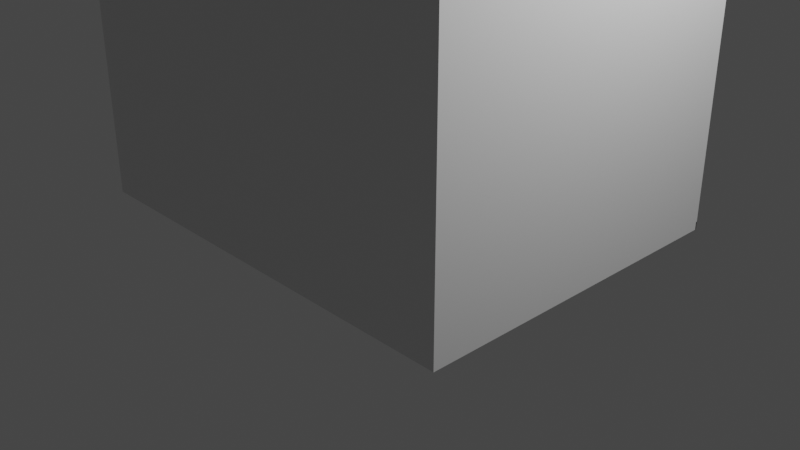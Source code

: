 # Source: Room.blend  (saved by Blender 2.92.15; exported with 4.5.12 LTS)
import bpy
from mathutils import Matrix  # noqa: F401  (used for matrix-valued properties, if any)

bpy.ops.wm.read_factory_settings(use_empty=True)
scene = bpy.context.scene
scene.name = 'Scene'

# ---- collections
col_collection = bpy.data.collections.new('Collection'); scene.collection.children.link(col_collection)

# ---- materials (node trees are filled in below, after node groups)
mat_material = bpy.data.materials.new('Material')
mat_material.alpha_threshold = 0.0
mat_material.use_transparent_shadow = False
mat_material.line_color = (0.0, 0.0, 0.0, 1.0)

# ---- material node trees
mat_material.use_nodes = True; mat_material.node_tree.nodes.clear()
_N = mat_material.node_tree.nodes; _L = mat_material.node_tree.links
n0 = _N.new('ShaderNodeOutputMaterial'); n0.name = 'Material Output'; n0.location = (300, 300)
n1 = _N.new('ShaderNodeBsdfPrincipled'); n1.name = 'Principled BSDF'; n1.location = (10, 300)
n1.distribution = 'GGX'
n1.subsurface_method = 'BURLEY'
n1.inputs[2].default_value = 0.4
n1.inputs[3].default_value = 1.45
n1.inputs[27].default_value = (0.0, 0.0, 0.0, 1.0)
n1.inputs[28].default_value = 1.0
_L.new(n1.outputs[0], n0.inputs[0])
n0.is_active_output = True

# ---- world
world_world = bpy.data.worlds.new('World'); scene.world = world_world
world_world.use_nodes = True; world_world.node_tree.nodes.clear()
_N = world_world.node_tree.nodes; _L = world_world.node_tree.links
n0 = _N.new('ShaderNodeOutputWorld'); n0.name = 'World Output'; n0.location = (300, 300)
n1 = _N.new('ShaderNodeBackground'); n1.name = 'Background'; n1.location = (10, 300)
n1.inputs[0].default_value = (0.05088, 0.05088, 0.05088, 1.0)
_L.new(n1.outputs[0], n0.inputs[0])
n0.is_active_output = True
world_world.color = (0.05088, 0.05088, 0.05088)
world_world.use_sun_shadow = False
world_world.sun_shadow_jitter_overblur = 0.0

# ---- cameras
cam_camera = bpy.data.cameras.new('Camera')
cam_camera.clip_end = 100.0
cam_camera.ortho_scale = 7.314

# ---- lights
light_light = bpy.data.lights.new('Light', 'POINT')
light_light.transmission_factor = 0.0
light_light.energy = 1000.0
light_light.shadow_soft_size = 0.1
light_light.shadow_maximum_resolution = 0.006
light_light.use_absolute_resolution = True

# ---- meshes
me_cube = bpy.data.meshes.new('Cube')
me_cube.from_pydata([(2.3, 1.8, 3.3), (2.3, 1.8, 0.1), (2.3, -1.8, 0.1), (-2.3, 1.8, 3.3), (-2.3, 1.8, 0.1), (-2.3, -1.8, 3.3), (-2.3, -1.8, 0.1), (2.3, -1.8, 3.3), (2.3, 1.8, 0.1829), (-2.3, -1.8, 0.1829), (-2.3, 1.8, 0.1829), (2.3, -1.8, 0.1829), (2.3, 1.788, 0.1), (-2.3, 1.788, 0.1), (2.3, 1.788, 0.1829), (-2.3, 1.788, 0.1829)], [], [(0, 3, 5, 7), (11, 7, 5, 9), (4, 1, 2, 6), (8, 0, 7, 11), (10, 3, 0, 8), (4, 10, 15, 13), (1, 8, 11, 2), (2, 11, 9, 6), (6, 9, 5, 3, 10, 4), (13, 15, 14, 12), (8, 1, 12, 14), (10, 8, 14, 15), (1, 4, 13, 12)])
_uv = me_cube.uv_layers.new(name='UVMap')
_uv.uv.foreach_set('vector', [0.625, 0.5, 0.875, 0.5, 0.875, 0.75, 0.625, 0.75, 0.386, 0.75, 0.625, 0.75, 0.625, 1.0, 0.386, 1.0, 0.125, 0.5, 0.375, 0.5, 0.375, 0.75, 0.125, 0.75, 0.386, 0.5, 0.625, 0.5, 0.625, 0.75, 0.386, 0.75, 0.386, 0.25, 0.625, 0.25, 0.625, 0.5, 0.386, 0.5, 0.375, 0.25, 0.386, 0.25, 0.386, 0.25, 0.375, 0.25, 0.375, 0.5, 0.386, 0.5, 0.386, 0.75, 0.375, 0.75, 0.375, 0.75, 0.386, 0.75, 0.386, 1.0, 0.375, 1.0, 0.375, 0.0, 0.386, 0.0, 0.625, 0.0, 0.625, 0.25, 0.386, 0.25, 0.375, 0.25, 0.375, 0.25, 0.386, 0.25, 0.386, 0.5, 0.375, 0.5, 0.386, 0.5, 0.375, 0.5, 0.375, 0.5, 0.386, 0.5, 0.386, 0.25, 0.386, 0.5, 0.386, 0.5, 0.386, 0.25, 0.375, 0.5, 0.125, 0.5, 0.125, 0.5, 0.375, 0.5])
me_cube.materials.append(mat_material)
me_cube.use_remesh_preserve_volume = False
me_cube.use_remesh_preserve_attributes = False
me_cube.use_mirror_vertex_groups = False
me_cube.update()

# ---- objects
ob_cube = bpy.data.objects.new('Cube', me_cube)
ob_light = bpy.data.objects.new('Light', light_light)
ob_camera = bpy.data.objects.new('Camera', cam_camera)

# ---- transforms, parenting, visibility, modifiers, constraints
ob_cube.location = (0.0, 0.0, 0.0)
ob_cube.lock_rotations_4d = False
ob_cube.empty_display_type = 'ARROWS'
ob_cube.lineart.crease_threshold = 0.0
ob_light.location = (4.076, 1.005, 5.904)
ob_light.rotation_euler = (0.6503, 0.05522, 1.866)
ob_light.lock_rotations_4d = False
ob_light.empty_display_type = 'ARROWS'
ob_light.color = (0.0, 0.0, 0.0, 0.0)
ob_light.lineart.crease_threshold = 0.0
ob_camera.location = (7.359, -6.926, 4.958)
ob_camera.rotation_euler = (1.109, 0.0, 0.8149)
ob_camera.lock_rotations_4d = False
ob_camera.empty_display_type = 'ARROWS'
ob_camera.color = (0.0, 0.0, 0.0, 0.0)
ob_camera.display_type = 'WIRE'
ob_camera.lineart.crease_threshold = 0.0

# ---- collection membership
col_collection.objects.link(ob_cube)
col_collection.objects.link(ob_light)
col_collection.objects.link(ob_camera)

# ---- scene / render settings (as saved in the file)
scene.camera = ob_camera
scene.frame_start = 1; scene.frame_end = 250; scene.frame_set(1)
scene.render.engine = 'BLENDER_EEVEE_NEXT'
scene.cycles.use_denoising = False
scene.cycles.samples = 128
scene.cycles.sampling_pattern = 'TABULATED_SOBOL'
scene.cycles.use_adaptive_sampling = False
scene.cycles.use_light_tree = False
scene.view_settings.view_transform = 'Filmic'
bpy.context.view_layer.update()
